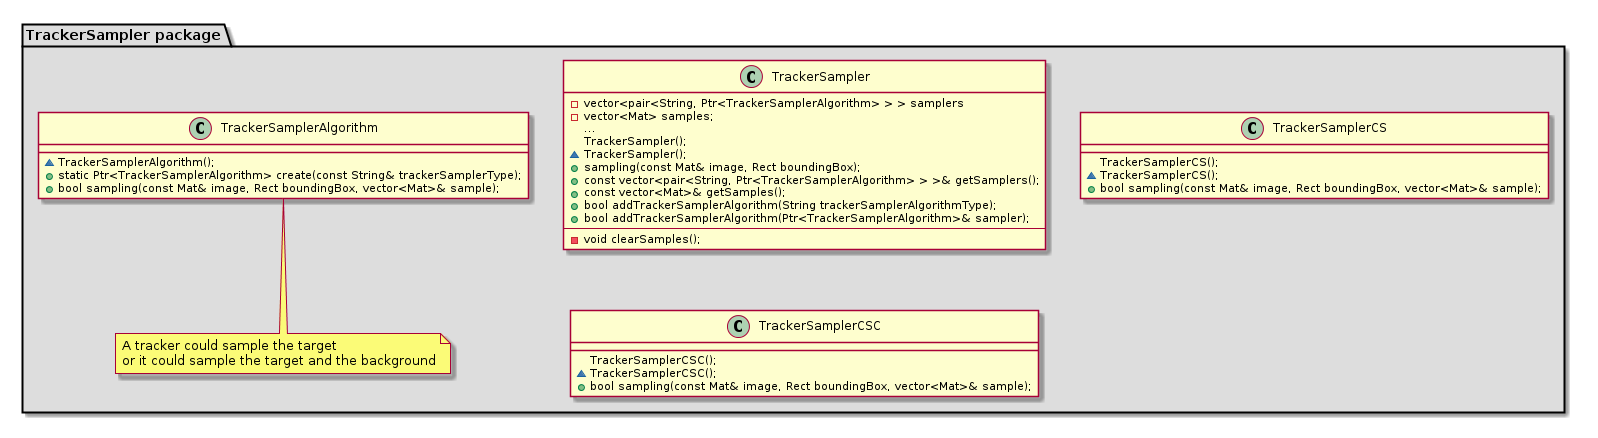

The diagram above was rendered by PlantUML. Its source (embedded in the PNG):
@startuml
package "TrackerSampler package" #DDDDDD {

class TrackerSampler{
  -vector<pair<String, Ptr<TrackerSamplerAlgorithm> > > samplers
  -vector<Mat> samples;
  ...
  TrackerSampler();
  ~TrackerSampler();
  +sampling(const Mat& image, Rect boundingBox);
  +const vector<pair<String, Ptr<TrackerSamplerAlgorithm> > >& getSamplers();
  +const vector<Mat>& getSamples();
  +bool addTrackerSamplerAlgorithm(String trackerSamplerAlgorithmType);
  +bool addTrackerSamplerAlgorithm(Ptr<TrackerSamplerAlgorithm>& sampler);
  ---
  -void clearSamples();
}

class TrackerSamplerAlgorithm{
  ~TrackerSamplerAlgorithm();
  +static Ptr<TrackerSamplerAlgorithm> create(const String& trackerSamplerType);
  +bool sampling(const Mat& image, Rect boundingBox, vector<Mat>& sample);
}
note bottom: A tracker could sample the target\nor it could sample the target and the background


class TrackerSamplerCS{
  TrackerSamplerCS();
  ~TrackerSamplerCS();
  +bool sampling(const Mat& image, Rect boundingBox, vector<Mat>& sample);
}
class TrackerSamplerCSC{
  TrackerSamplerCSC();
  ~TrackerSamplerCSC();
  +bool sampling(const Mat& image, Rect boundingBox, vector<Mat>& sample);
}


}
@enduml